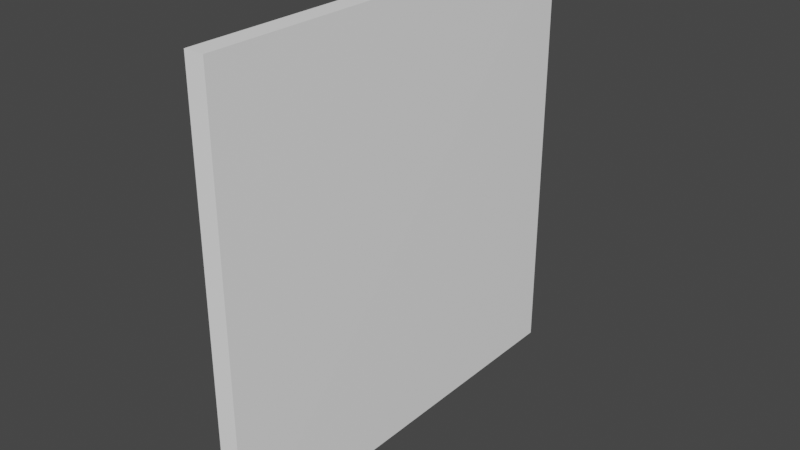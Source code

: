 # Source: wall.blend  (saved by Blender 3.5.10; exported with 4.5.12 LTS)
import bpy
from mathutils import Matrix  # noqa: F401  (used for matrix-valued properties, if any)

bpy.ops.wm.read_factory_settings(use_empty=True)
scene = bpy.context.scene
scene.name = 'Scene'

# ---- collections
col_collection = bpy.data.collections.new('Collection'); scene.collection.children.link(col_collection)

# ---- materials (node trees are filled in below, after node groups)
mat_material_001 = bpy.data.materials.new('Material.001')
mat_material_001.use_transparent_shadow = False

# ---- material node trees
mat_material_001.use_nodes = True; mat_material_001.node_tree.nodes.clear()
_N = mat_material_001.node_tree.nodes; _L = mat_material_001.node_tree.links
n0 = _N.new('ShaderNodeBsdfPrincipled'); n0.name = 'Principled BSDF'; n0.location = (10, 300)
n0.distribution = 'GGX'
n0.subsurface_method = 'RANDOM_WALK_SKIN'
n0.inputs[0].default_value = (1.0, 1.0, 1.0, 1.0)
n0.inputs[3].default_value = 1.45
n0.inputs[27].default_value = (0.0, 0.0, 0.0, 1.0)
n0.inputs[28].default_value = 1.0
n1 = _N.new('ShaderNodeOutputMaterial'); n1.name = 'Material Output'; n1.location = (300, 300)
_L.new(n0.outputs[0], n1.inputs[0])
n1.is_active_output = True

# ---- world
world_world = bpy.data.worlds.new('World'); scene.world = world_world
world_world.use_nodes = True; world_world.node_tree.nodes.clear()
_N = world_world.node_tree.nodes; _L = world_world.node_tree.links
n0 = _N.new('ShaderNodeOutputWorld'); n0.name = 'World Output'; n0.location = (300, 300)
n1 = _N.new('ShaderNodeBackground'); n1.name = 'Background'; n1.location = (10, 300)
n1.inputs[0].default_value = (0.05088, 0.05088, 0.05088, 1.0)
_L.new(n1.outputs[0], n0.inputs[0])
n0.is_active_output = True
world_world.color = (0.05088, 0.05088, 0.05088)
world_world.use_sun_shadow = False
world_world.sun_shadow_jitter_overblur = 0.0

# ---- meshes
me_cube_014 = bpy.data.meshes.new('Cube.014')
me_cube_014.from_pydata([(-1.0, -1.0, -1.0), (-1.0, -1.0, 1.0), (-1.0, 1.0, -1.0), (-1.0, 1.0, 1.0), (1.0, 1.0, 1.0), (1.0, 1.0, -1.0), (1.172, -1.0, -1.0), (1.0, -1.0, 1.0)], [], [(0, 1, 3, 2), (2, 3, 4, 5), (2, 5, 6, 0), (4, 3, 1, 7), (1, 0, 6, 7), (4, 7, 6, 5)])
_uv = me_cube_014.uv_layers.new(name='UVMap')
_uv.uv.foreach_set('vector', [0.375, 0.0, 0.625, 0.0, 0.625, 0.25, 0.375, 0.25, 0.375, 0.25, 0.625, 0.25, 0.625, 0.5, 0.375, 0.5, 0.125, 0.5, 0.375, 0.5, 0.375, 0.75, 0.125, 0.75, 0.625, 0.5, 0.875, 0.5, 0.875, 0.75, 0.625, 0.75, 0.875, 0.75, 0.125, 0.75, 0.375, 0.75, 0.625, 0.75, 0.625, 0.5, 0.625, 0.75, 0.375, 0.75, 0.375, 0.5])
me_cube_014.materials.append(mat_material_001)
me_cube_014.update()

# ---- objects
ob_cube_010 = bpy.data.objects.new('Cube.010', me_cube_014)

# ---- transforms, parenting, visibility, modifiers, constraints
ob_cube_010.location = (0.0, 0.0, 0.0)
ob_cube_010.scale = (0.04494, 1.0, 1.0)

# ---- collection membership
scene.collection.objects.link(ob_cube_010)

# ---- scene / render settings (as saved in the file)
scene.frame_start = 1; scene.frame_end = 250; scene.frame_set(0)
scene.render.engine = 'BLENDER_EEVEE_NEXT'
scene.cycles.sampling_pattern = 'TABULATED_SOBOL'
scene.view_settings.view_transform = 'Filmic'
bpy.context.view_layer.update()

# ---- added for rendering (the .blend has no active camera and no usable light): camera, sun
cam_auto = bpy.data.cameras.new('AutoCamera')
cam_auto.lens = 50.0
cam_auto.sensor_width = 36.0
cam_auto.clip_end = 1000.0
ob_auto_camera = bpy.data.objects.new('AutoCamera', cam_auto)
scene.collection.objects.link(ob_auto_camera)
ob_auto_camera.location = (2.62236, -3.14219, 2.09479)
ob_auto_camera.rotation_euler = (1.09748, -7.21219e-08, 0.694738)
scene.camera = ob_auto_camera
light_auto_sun = bpy.data.lights.new('AutoSun', 'SUN')
light_auto_sun.energy = 3.0
light_auto_sun.angle = 0.0523599
ob_auto_sun = bpy.data.objects.new('AutoSun', light_auto_sun)
scene.collection.objects.link(ob_auto_sun)
ob_auto_sun.rotation_euler = (0.872665, 0.174533, 0.523599)
bpy.context.view_layer.update()
